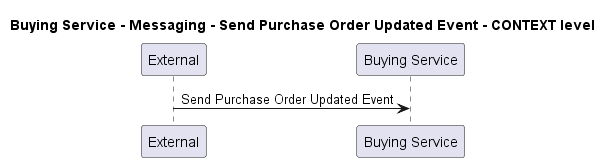

The diagram above was rendered by PlantUML. Its source (embedded in the PNG):
@startuml
!pragma layout smetana

title Buying Service - Messaging - Send Purchase Order Updated Event - CONTEXT level

participant "External" as C4InterFlow.SoftwareSystems.ExternalSystem
participant "Buying Service" as ECommercePlatform.SoftwareSystems.BuyingService

C4InterFlow.SoftwareSystems.ExternalSystem -> ECommercePlatform.SoftwareSystems.BuyingService : Send Purchase Order Updated Event


@enduml